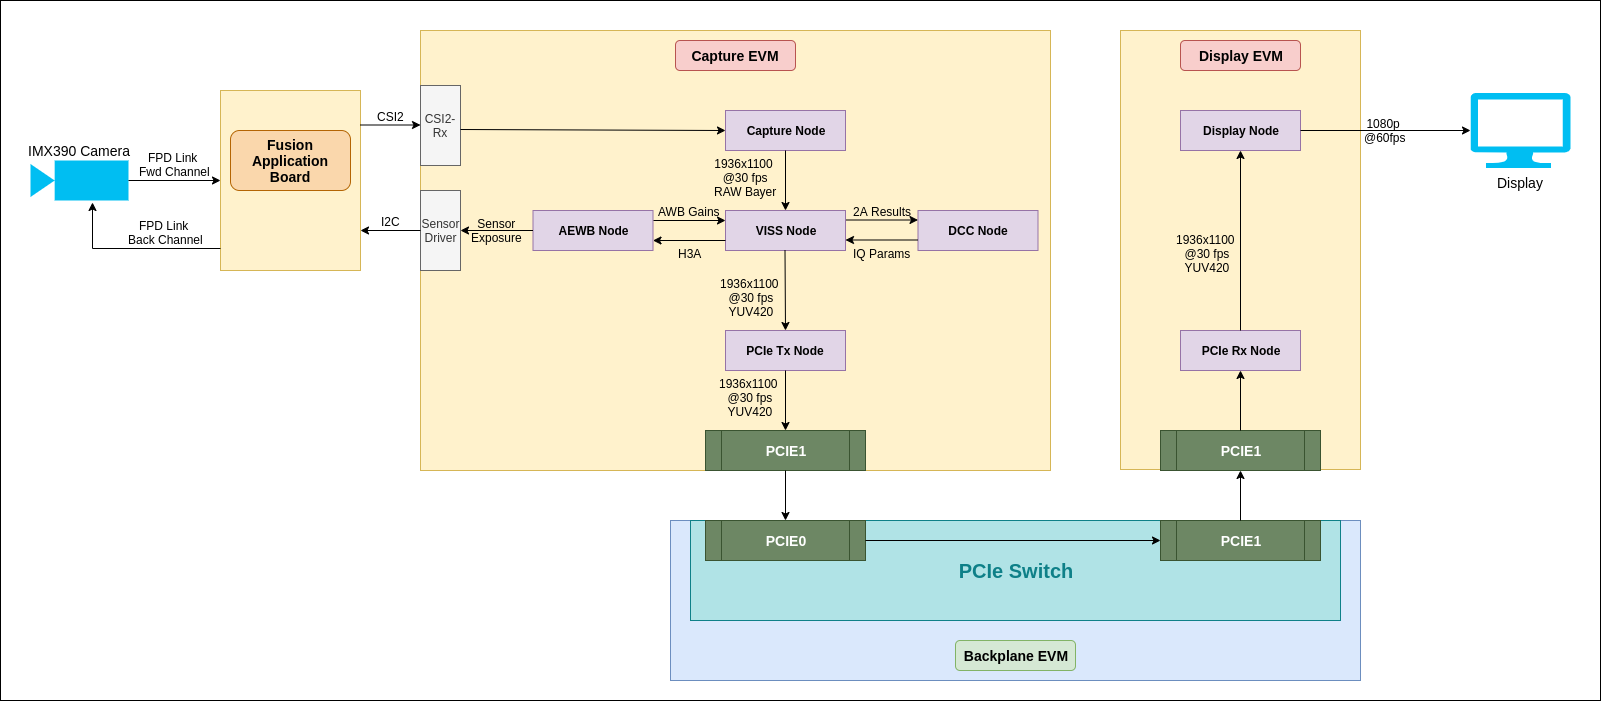

The diagram above was exported from draw.io. Its source (the exported page's mxGraphModel, read from the mxfile embedded in the PNG):
<mxGraphModel dx="2208" dy="718" grid="1" gridSize="10" guides="1" tooltips="1" connect="1" arrows="1" fold="1" page="0" pageScale="1" pageWidth="827" pageHeight="1169" math="0" shadow="0">
  <root>
    <mxCell id="0" />
    <mxCell id="1" parent="0" />
    <mxCell id="KfyxtU5Kwq_C7i8k8PZl-13" value="" style="rounded=0;whiteSpace=wrap;html=1;" parent="1" vertex="1">
      <mxGeometry x="-580" width="1600" height="700" as="geometry" />
    </mxCell>
    <mxCell id="LCFSD8NyqTOIezPzOltw-1" value="" style="rounded=0;whiteSpace=wrap;html=1;fillColor=#fff2cc;strokeColor=#d6b656;" parent="1" vertex="1">
      <mxGeometry x="-160" y="30" width="630" height="440" as="geometry" />
    </mxCell>
    <mxCell id="LCFSD8NyqTOIezPzOltw-3" value="&lt;font style=&quot;font-size: 14px&quot;&gt;&lt;b&gt;Capture EVM&lt;/b&gt;&lt;/font&gt;" style="rounded=1;whiteSpace=wrap;html=1;fillColor=#f8cecc;strokeColor=#b85450;" parent="1" vertex="1">
      <mxGeometry x="95" y="40" width="120" height="30" as="geometry" />
    </mxCell>
    <mxCell id="BiaQt2KgeRx9Hx1ssBvx-1" value="" style="rounded=0;whiteSpace=wrap;html=1;fillColor=#dae8fc;strokeColor=#6c8ebf;" parent="1" vertex="1">
      <mxGeometry x="90" y="520" width="690" height="160" as="geometry" />
    </mxCell>
    <mxCell id="BiaQt2KgeRx9Hx1ssBvx-3" value="&lt;font style=&quot;font-size: 14px&quot;&gt;&lt;b&gt;Backplane EVM&lt;/b&gt;&lt;/font&gt;" style="rounded=1;whiteSpace=wrap;html=1;fillColor=#d5e8d4;strokeColor=#82b366;" parent="1" vertex="1">
      <mxGeometry x="375" y="640" width="120" height="30" as="geometry" />
    </mxCell>
    <mxCell id="BiaQt2KgeRx9Hx1ssBvx-12" value="&lt;b style=&quot;font-size: 14px&quot;&gt;PCIE1&lt;/b&gt;" style="shape=process;whiteSpace=wrap;html=1;backgroundOutline=1;fillColor=#6d8764;strokeColor=#3A5431;fontColor=#ffffff;fontSize=14;" parent="1" vertex="1">
      <mxGeometry x="125" y="430" width="160" height="40" as="geometry" />
    </mxCell>
    <mxCell id="BiaQt2KgeRx9Hx1ssBvx-17" value="Display" style="verticalLabelPosition=bottom;html=1;verticalAlign=top;align=center;strokeColor=none;fillColor=#00BEF2;shape=mxgraph.azure.computer;pointerEvents=1;fontSize=14;" parent="1" vertex="1">
      <mxGeometry x="890" y="92.5" width="100" height="75" as="geometry" />
    </mxCell>
    <mxCell id="BiaQt2KgeRx9Hx1ssBvx-19" value="&lt;font style=&quot;font-size: 20px&quot;&gt;&lt;b&gt;PCIe Switch&lt;/b&gt;&lt;/font&gt;" style="rounded=0;whiteSpace=wrap;html=1;fontSize=14;fillColor=#b0e3e6;strokeColor=#0E8088;fontColor=#0E8088;" parent="1" vertex="1">
      <mxGeometry x="110" y="520" width="650" height="100" as="geometry" />
    </mxCell>
    <mxCell id="BiaQt2KgeRx9Hx1ssBvx-14" value="&lt;b style=&quot;font-size: 14px&quot;&gt;PCIE0&lt;/b&gt;" style="shape=process;whiteSpace=wrap;html=1;backgroundOutline=1;fillColor=#6d8764;strokeColor=#3A5431;fontColor=#ffffff;fontSize=14;" parent="1" vertex="1">
      <mxGeometry x="125" y="520" width="160" height="40" as="geometry" />
    </mxCell>
    <mxCell id="BiaQt2KgeRx9Hx1ssBvx-15" value="&lt;b style=&quot;font-size: 14px&quot;&gt;PCIE1&lt;/b&gt;" style="shape=process;whiteSpace=wrap;html=1;backgroundOutline=1;fillColor=#6d8764;strokeColor=#3A5431;fontColor=#ffffff;fontSize=14;" parent="1" vertex="1">
      <mxGeometry x="580" y="520" width="160" height="40" as="geometry" />
    </mxCell>
    <mxCell id="BiaQt2KgeRx9Hx1ssBvx-8" value="&lt;b&gt;PCIe Tx Node&lt;/b&gt;" style="rounded=0;whiteSpace=wrap;html=1;fillColor=#e1d5e7;strokeColor=#9673a6;" parent="1" vertex="1">
      <mxGeometry x="145" y="330" width="120" height="40" as="geometry" />
    </mxCell>
    <mxCell id="BiaQt2KgeRx9Hx1ssBvx-6" value="&lt;b&gt;Capture Node&lt;/b&gt;" style="rounded=0;whiteSpace=wrap;html=1;fillColor=#e1d5e7;strokeColor=#9673a6;" parent="1" vertex="1">
      <mxGeometry x="145" y="110" width="120" height="40" as="geometry" />
    </mxCell>
    <mxCell id="BiaQt2KgeRx9Hx1ssBvx-38" value="&lt;font color=&quot;#000000&quot;&gt;IMX390 Camera&lt;/font&gt;" style="shape=mxgraph.signs.tech.video_camera;html=1;fillColor=#00BEF2;strokeColor=none;verticalLabelPosition=top;verticalAlign=bottom;align=center;fontSize=14;fontColor=#B46504;direction=west;labelPosition=center;" parent="1" vertex="1">
      <mxGeometry x="-550" y="160" width="98" height="40" as="geometry" />
    </mxCell>
    <mxCell id="YuU1f2KgZ1GUGNKNVihU-1" value="&lt;b&gt;VISS Node&lt;/b&gt;" style="rounded=0;whiteSpace=wrap;html=1;fillColor=#e1d5e7;strokeColor=#9673a6;" parent="1" vertex="1">
      <mxGeometry x="145" y="210" width="120" height="40" as="geometry" />
    </mxCell>
    <mxCell id="juryaGLmy6nLX3Vtz7Ki-1" value="" style="rounded=0;whiteSpace=wrap;html=1;fillColor=#fff2cc;strokeColor=#d6b656;" parent="1" vertex="1">
      <mxGeometry x="-360" y="90" width="140" height="180" as="geometry" />
    </mxCell>
    <mxCell id="juryaGLmy6nLX3Vtz7Ki-2" value="&lt;span style=&quot;font-size: 14px&quot;&gt;&lt;b&gt;Fusion Application&lt;br&gt;Board&lt;br&gt;&lt;/b&gt;&lt;/span&gt;" style="rounded=1;whiteSpace=wrap;html=1;fillColor=#fad7ac;strokeColor=#b46504;" parent="1" vertex="1">
      <mxGeometry x="-350" y="130" width="120" height="60" as="geometry" />
    </mxCell>
    <mxCell id="juryaGLmy6nLX3Vtz7Ki-3" value="FPD Link &lt;br style=&quot;font-size: 12px;&quot;&gt;Fwd Channel" style="endArrow=classic;html=1;exitX=0;exitY=0.5;exitDx=0;exitDy=0;exitPerimeter=0;entryX=0;entryY=0.5;entryDx=0;entryDy=0;labelBackgroundColor=none;verticalAlign=bottom;fontSize=12;" parent="1" source="BiaQt2KgeRx9Hx1ssBvx-38" target="juryaGLmy6nLX3Vtz7Ki-1" edge="1">
      <mxGeometry width="50" height="50" relative="1" as="geometry">
        <mxPoint x="-570" y="650" as="sourcePoint" />
        <mxPoint x="-520" y="600" as="targetPoint" />
      </mxGeometry>
    </mxCell>
    <mxCell id="juryaGLmy6nLX3Vtz7Ki-4" value="FPD Link &lt;br style=&quot;font-size: 12px;&quot;&gt;Back Channel" style="endArrow=none;html=1;exitX=0.367;exitY=-0.05;exitDx=0;exitDy=0;exitPerimeter=0;labelBackgroundColor=none;verticalAlign=bottom;startArrow=classic;startFill=1;endFill=0;edgeStyle=orthogonalEdgeStyle;rounded=0;fontSize=12;" parent="1" source="BiaQt2KgeRx9Hx1ssBvx-38" edge="1">
      <mxGeometry x="0.3651" width="50" height="50" relative="1" as="geometry">
        <mxPoint x="-442" y="175" as="sourcePoint" />
        <mxPoint x="-360" y="248" as="targetPoint" />
        <Array as="points">
          <mxPoint x="-488" y="248" />
        </Array>
        <mxPoint as="offset" />
      </mxGeometry>
    </mxCell>
    <mxCell id="juryaGLmy6nLX3Vtz7Ki-6" value="CSI2-Rx" style="rounded=0;whiteSpace=wrap;html=1;fontSize=12;fillColor=#f5f5f5;strokeColor=#666666;fontColor=#333333;" parent="1" vertex="1">
      <mxGeometry x="-160" y="85" width="40" height="80" as="geometry" />
    </mxCell>
    <mxCell id="juryaGLmy6nLX3Vtz7Ki-7" value="Sensor&lt;br&gt;Driver" style="rounded=0;whiteSpace=wrap;html=1;fontSize=12;fillColor=#f5f5f5;strokeColor=#666666;fontColor=#333333;" parent="1" vertex="1">
      <mxGeometry x="-160" y="190" width="40" height="80" as="geometry" />
    </mxCell>
    <mxCell id="juryaGLmy6nLX3Vtz7Ki-9" value="CSI2" style="endArrow=classic;html=1;entryX=0;entryY=0.5;entryDx=0;entryDy=0;labelBackgroundColor=none;verticalAlign=bottom;fontSize=12;" parent="1" edge="1">
      <mxGeometry width="50" height="50" relative="1" as="geometry">
        <mxPoint x="-220" y="124.5" as="sourcePoint" />
        <mxPoint x="-160" y="124.5" as="targetPoint" />
      </mxGeometry>
    </mxCell>
    <mxCell id="juryaGLmy6nLX3Vtz7Ki-11" value="I2C" style="endArrow=none;html=1;entryX=0;entryY=0.5;entryDx=0;entryDy=0;labelBackgroundColor=none;verticalAlign=bottom;fontSize=12;startArrow=classic;startFill=1;endFill=0;" parent="1" edge="1">
      <mxGeometry width="50" height="50" relative="1" as="geometry">
        <mxPoint x="-220" y="230" as="sourcePoint" />
        <mxPoint x="-160" y="230" as="targetPoint" />
      </mxGeometry>
    </mxCell>
    <mxCell id="VwM55FtxAfa8klryiGm6-1" value="&lt;b&gt;AEWB Node&lt;/b&gt;" style="rounded=0;whiteSpace=wrap;html=1;fillColor=#e1d5e7;strokeColor=#9673a6;" parent="1" vertex="1">
      <mxGeometry x="-47.5" y="210" width="120" height="40" as="geometry" />
    </mxCell>
    <mxCell id="VwM55FtxAfa8klryiGm6-2" value="&lt;b&gt;DCC Node&lt;/b&gt;" style="rounded=0;whiteSpace=wrap;html=1;fillColor=#e1d5e7;strokeColor=#9673a6;" parent="1" vertex="1">
      <mxGeometry x="337.5" y="210" width="120" height="40" as="geometry" />
    </mxCell>
    <mxCell id="VwM55FtxAfa8klryiGm6-3" value="" style="endArrow=classic;html=1;entryX=0;entryY=0.5;entryDx=0;entryDy=0;labelBackgroundColor=none;verticalAlign=bottom;fontSize=12;" parent="1" target="BiaQt2KgeRx9Hx1ssBvx-6" edge="1">
      <mxGeometry width="50" height="50" relative="1" as="geometry">
        <mxPoint x="-120" y="129" as="sourcePoint" />
        <mxPoint x="-60" y="129" as="targetPoint" />
      </mxGeometry>
    </mxCell>
    <mxCell id="VwM55FtxAfa8klryiGm6-4" value="1936x1100 &lt;br&gt;@30 fps&lt;br&gt;RAW Bayer" style="endArrow=classic;html=1;entryX=0.5;entryY=0;entryDx=0;entryDy=0;labelBackgroundColor=none;verticalAlign=bottom;fontSize=12;exitX=0.5;exitY=1;exitDx=0;exitDy=0;" parent="1" source="BiaQt2KgeRx9Hx1ssBvx-6" target="YuU1f2KgZ1GUGNKNVihU-1" edge="1">
      <mxGeometry x="0.6667" y="-40" width="50" height="50" relative="1" as="geometry">
        <mxPoint x="-110" y="139" as="sourcePoint" />
        <mxPoint x="80" y="140" as="targetPoint" />
        <mxPoint as="offset" />
      </mxGeometry>
    </mxCell>
    <mxCell id="VwM55FtxAfa8klryiGm6-5" value="AWB Gains" style="endArrow=none;html=1;labelBackgroundColor=none;verticalAlign=bottom;fontSize=12;startArrow=classic;startFill=1;endFill=0;exitX=0;exitY=0.25;exitDx=0;exitDy=0;" parent="1" source="YuU1f2KgZ1GUGNKNVihU-1" edge="1">
      <mxGeometry width="50" height="50" relative="1" as="geometry">
        <mxPoint x="-210" y="240" as="sourcePoint" />
        <mxPoint x="73" y="220" as="targetPoint" />
      </mxGeometry>
    </mxCell>
    <mxCell id="VwM55FtxAfa8klryiGm6-6" value="Sensor&lt;br&gt;Exposure" style="endArrow=none;html=1;entryX=0;entryY=0.5;entryDx=0;entryDy=0;labelBackgroundColor=none;verticalAlign=middle;fontSize=12;startArrow=classic;startFill=1;endFill=0;exitX=1;exitY=0.5;exitDx=0;exitDy=0;" parent="1" source="juryaGLmy6nLX3Vtz7Ki-7" target="VwM55FtxAfa8klryiGm6-1" edge="1">
      <mxGeometry width="50" height="50" relative="1" as="geometry">
        <mxPoint x="-210" y="240" as="sourcePoint" />
        <mxPoint x="-150" y="240" as="targetPoint" />
      </mxGeometry>
    </mxCell>
    <mxCell id="VwM55FtxAfa8klryiGm6-7" value="H3A" style="endArrow=classic;html=1;labelBackgroundColor=none;verticalAlign=top;fontSize=12;startArrow=none;startFill=0;endFill=1;exitX=0;exitY=0.75;exitDx=0;exitDy=0;entryX=1;entryY=0.75;entryDx=0;entryDy=0;labelPosition=center;verticalLabelPosition=middle;align=center;" parent="1" source="YuU1f2KgZ1GUGNKNVihU-1" target="VwM55FtxAfa8klryiGm6-1" edge="1">
      <mxGeometry width="50" height="50" relative="1" as="geometry">
        <mxPoint x="155" y="230" as="sourcePoint" />
        <mxPoint x="80" y="240" as="targetPoint" />
      </mxGeometry>
    </mxCell>
    <mxCell id="VwM55FtxAfa8klryiGm6-8" value="2A Results" style="endArrow=none;html=1;labelBackgroundColor=none;verticalAlign=bottom;fontSize=12;startArrow=classic;startFill=1;endFill=0;exitX=0;exitY=0.25;exitDx=0;exitDy=0;" parent="1" edge="1">
      <mxGeometry width="50" height="50" relative="1" as="geometry">
        <mxPoint x="337.5" y="219.5" as="sourcePoint" />
        <mxPoint x="265.5" y="219.5" as="targetPoint" />
      </mxGeometry>
    </mxCell>
    <mxCell id="VwM55FtxAfa8klryiGm6-9" value="IQ Params" style="endArrow=classic;html=1;labelBackgroundColor=none;verticalAlign=top;fontSize=12;startArrow=none;startFill=0;endFill=1;exitX=0;exitY=0.75;exitDx=0;exitDy=0;entryX=1;entryY=0.75;entryDx=0;entryDy=0;labelPosition=center;verticalLabelPosition=middle;align=center;" parent="1" edge="1">
      <mxGeometry width="50" height="50" relative="1" as="geometry">
        <mxPoint x="337.5" y="239.5" as="sourcePoint" />
        <mxPoint x="265" y="239.5" as="targetPoint" />
      </mxGeometry>
    </mxCell>
    <mxCell id="VwM55FtxAfa8klryiGm6-10" value="1936x1100 &lt;br&gt;@30 fps&lt;br&gt;YUV420" style="endArrow=classic;html=1;entryX=0.5;entryY=0;entryDx=0;entryDy=0;labelBackgroundColor=none;verticalAlign=bottom;fontSize=12;exitX=0.5;exitY=1;exitDx=0;exitDy=0;" parent="1" target="BiaQt2KgeRx9Hx1ssBvx-8" edge="1">
      <mxGeometry x="0.7445" y="-35" width="50" height="50" relative="1" as="geometry">
        <mxPoint x="204.5" y="250" as="sourcePoint" />
        <mxPoint x="204.5" y="310" as="targetPoint" />
        <mxPoint as="offset" />
      </mxGeometry>
    </mxCell>
    <mxCell id="VwM55FtxAfa8klryiGm6-15" value="1936x1100&amp;nbsp;&lt;br&gt;@30 fps&lt;br&gt;YUV420" style="endArrow=classic;html=1;entryX=0.5;entryY=0;entryDx=0;entryDy=0;labelBackgroundColor=none;verticalAlign=bottom;fontSize=12;exitX=0.5;exitY=1;exitDx=0;exitDy=0;" parent="1" source="BiaQt2KgeRx9Hx1ssBvx-8" target="BiaQt2KgeRx9Hx1ssBvx-12" edge="1">
      <mxGeometry x="0.6667" y="-35" width="50" height="50" relative="1" as="geometry">
        <mxPoint x="214.5" y="260" as="sourcePoint" />
        <mxPoint x="215" y="360" as="targetPoint" />
        <mxPoint as="offset" />
      </mxGeometry>
    </mxCell>
    <mxCell id="VwM55FtxAfa8klryiGm6-16" value="" style="endArrow=classic;html=1;entryX=0.5;entryY=0;entryDx=0;entryDy=0;labelBackgroundColor=none;verticalAlign=bottom;fontSize=12;exitX=0.5;exitY=1;exitDx=0;exitDy=0;" parent="1" source="BiaQt2KgeRx9Hx1ssBvx-12" target="BiaQt2KgeRx9Hx1ssBvx-14" edge="1">
      <mxGeometry x="1" y="-35" width="50" height="50" relative="1" as="geometry">
        <mxPoint x="215" y="400" as="sourcePoint" />
        <mxPoint x="215" y="440" as="targetPoint" />
        <mxPoint as="offset" />
      </mxGeometry>
    </mxCell>
    <mxCell id="VwM55FtxAfa8klryiGm6-17" value="" style="endArrow=classic;html=1;entryX=0;entryY=0.5;entryDx=0;entryDy=0;labelBackgroundColor=none;verticalAlign=bottom;fontSize=12;exitX=1;exitY=0.5;exitDx=0;exitDy=0;" parent="1" source="BiaQt2KgeRx9Hx1ssBvx-14" target="BiaQt2KgeRx9Hx1ssBvx-15" edge="1">
      <mxGeometry x="0.3965" y="-35" width="50" height="50" relative="1" as="geometry">
        <mxPoint x="215" y="480" as="sourcePoint" />
        <mxPoint x="215" y="530" as="targetPoint" />
        <mxPoint as="offset" />
      </mxGeometry>
    </mxCell>
    <mxCell id="VwM55FtxAfa8klryiGm6-18" value="" style="rounded=0;whiteSpace=wrap;html=1;fillColor=#fff2cc;strokeColor=#d6b656;" parent="1" vertex="1">
      <mxGeometry x="540" y="30" width="240" height="439" as="geometry" />
    </mxCell>
    <mxCell id="VwM55FtxAfa8klryiGm6-19" value="&lt;font style=&quot;font-size: 14px&quot;&gt;&lt;b&gt;Display EVM&lt;/b&gt;&lt;/font&gt;" style="rounded=1;whiteSpace=wrap;html=1;fillColor=#f8cecc;strokeColor=#b85450;" parent="1" vertex="1">
      <mxGeometry x="600" y="40" width="120" height="30" as="geometry" />
    </mxCell>
    <mxCell id="VwM55FtxAfa8klryiGm6-20" value="&lt;b&gt;PCIe Rx Node&lt;/b&gt;" style="rounded=0;whiteSpace=wrap;html=1;fillColor=#e1d5e7;strokeColor=#9673a6;" parent="1" vertex="1">
      <mxGeometry x="600" y="330" width="120" height="40" as="geometry" />
    </mxCell>
    <mxCell id="VwM55FtxAfa8klryiGm6-21" value="&lt;b&gt;Display Node&lt;/b&gt;" style="rounded=0;whiteSpace=wrap;html=1;fillColor=#e1d5e7;strokeColor=#9673a6;" parent="1" vertex="1">
      <mxGeometry x="600" y="110" width="120" height="40" as="geometry" />
    </mxCell>
    <mxCell id="VwM55FtxAfa8klryiGm6-22" value="1936x1100 &lt;br&gt;@30 fps&lt;br&gt;YUV420" style="endArrow=none;html=1;labelBackgroundColor=none;verticalAlign=bottom;fontSize=12;exitX=0.5;exitY=1;exitDx=0;exitDy=0;startArrow=classic;startFill=1;endFill=0;" parent="1" source="VwM55FtxAfa8klryiGm6-21" target="VwM55FtxAfa8klryiGm6-20" edge="1">
      <mxGeometry x="0.3965" y="-35" width="50" height="50" relative="1" as="geometry">
        <mxPoint x="734" y="150" as="sourcePoint" />
        <mxPoint x="734.5" y="250" as="targetPoint" />
        <mxPoint as="offset" />
      </mxGeometry>
    </mxCell>
    <mxCell id="VwM55FtxAfa8klryiGm6-23" value="&lt;b style=&quot;font-size: 14px&quot;&gt;PCIE1&lt;/b&gt;" style="shape=process;whiteSpace=wrap;html=1;backgroundOutline=1;fillColor=#6d8764;strokeColor=#3A5431;fontColor=#ffffff;fontSize=14;" parent="1" vertex="1">
      <mxGeometry x="580" y="430" width="160" height="40" as="geometry" />
    </mxCell>
    <mxCell id="VwM55FtxAfa8klryiGm6-24" value="" style="endArrow=classic;html=1;entryX=0.5;entryY=1;entryDx=0;entryDy=0;labelBackgroundColor=none;verticalAlign=bottom;fontSize=12;exitX=0.5;exitY=0;exitDx=0;exitDy=0;" parent="1" source="BiaQt2KgeRx9Hx1ssBvx-15" target="VwM55FtxAfa8klryiGm6-23" edge="1">
      <mxGeometry x="1" y="-35" width="50" height="50" relative="1" as="geometry">
        <mxPoint x="215" y="480" as="sourcePoint" />
        <mxPoint x="215" y="530" as="targetPoint" />
        <mxPoint as="offset" />
      </mxGeometry>
    </mxCell>
    <mxCell id="VwM55FtxAfa8klryiGm6-25" value="" style="endArrow=classic;html=1;entryX=0.5;entryY=1;entryDx=0;entryDy=0;labelBackgroundColor=none;verticalAlign=bottom;fontSize=12;exitX=0.5;exitY=0;exitDx=0;exitDy=0;" parent="1" source="VwM55FtxAfa8klryiGm6-23" edge="1" target="VwM55FtxAfa8klryiGm6-20">
      <mxGeometry x="1" y="-35" width="50" height="50" relative="1" as="geometry">
        <mxPoint x="750" y="420" as="sourcePoint" />
        <mxPoint x="750" y="370" as="targetPoint" />
        <mxPoint as="offset" />
      </mxGeometry>
    </mxCell>
    <mxCell id="VwM55FtxAfa8klryiGm6-26" value="1080p &lt;br&gt;@60fps" style="endArrow=classic;html=1;labelBackgroundColor=none;verticalAlign=middle;fontSize=12;exitX=1;exitY=0.5;exitDx=0;exitDy=0;entryX=0;entryY=0.5;entryDx=0;entryDy=0;entryPerimeter=0;" parent="1" edge="1" target="BiaQt2KgeRx9Hx1ssBvx-17" source="VwM55FtxAfa8klryiGm6-21">
      <mxGeometry width="50" height="50" relative="1" as="geometry">
        <mxPoint x="810" y="130" as="sourcePoint" />
        <mxPoint x="980" y="131" as="targetPoint" />
      </mxGeometry>
    </mxCell>
  </root>
</mxGraphModel>